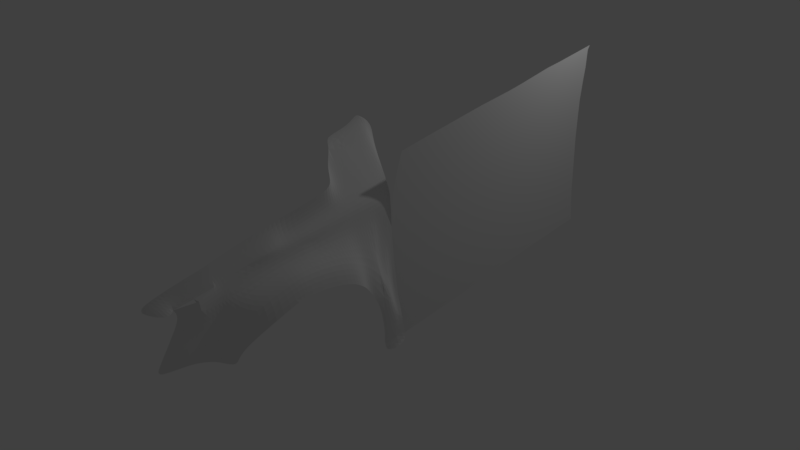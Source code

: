 # Source: w-jetta-2017-3dbody.blend  (saved by Blender 2.77.0; exported with 4.5.12 LTS)
import bpy
from mathutils import Matrix  # noqa: F401  (used for matrix-valued properties, if any)

bpy.ops.wm.read_factory_settings(use_empty=True)
scene = bpy.context.scene
scene.name = 'Scene'

# ---- collections
col_collection_1 = bpy.data.collections.new('Collection 1'); scene.collection.children.link(col_collection_1)

# ---- world
world_world = bpy.data.worlds.new('World'); scene.world = world_world
world_world.color = (0.05088, 0.05088, 0.05088)
world_world.use_sun_shadow = False
world_world.sun_shadow_jitter_overblur = 0.0
world_world.cycles.sampling_method = 'MANUAL'

# ---- cameras
cam_camera = bpy.data.cameras.new('Camera')
cam_camera.clip_end = 100.0
cam_camera.lens = 35.0
cam_camera.sensor_width = 32.0
cam_camera.sensor_height = 18.0
cam_camera.ortho_scale = 7.314
cam_camera.dof.focus_distance = 0.0
cam_camera.dof.aperture_fstop = 128.0

# ---- lights
light_lamp = bpy.data.lights.new('Lamp', 'POINT')
light_lamp.transmission_factor = 0.0
light_lamp.cutoff_distance = 30.0
light_lamp.energy = 100.0
light_lamp.shadow_buffer_clip_start = 1.001
light_lamp.shadow_soft_size = 0.1
light_lamp.shadow_maximum_resolution = 0.006
light_lamp.use_absolute_resolution = True

# ---- meshes
me_plane_001 = bpy.data.meshes.new('Plane.001')
me_plane_001.from_pydata([(-0.3788, -0.9811, -1.184e-07), (1.177, -1.0, -3.452e-08), (-0.5002, 1.015, -9.527e-08), (1.098, 1.0, -1.918e-08), (-1.944, -0.9653, 1.884e-07), (-2.108, 1.028, 2.195e-07), (-4.243, -0.9779, 6.343e-07), (-4.358, 1.013, 6.554e-07), (-6.119, -0.9758, 9.999e-07), (-6.207, 1.014, 1.016e-06), (-6.604, -1.0, 1.091e-06), (-6.718, 1.0, 1.113e-06), (4.147, -0.977, -6.097e-07), (3.948, 1.015, -5.72e-07), (6.585, -0.9745, -1.084e-06), (6.379, 1.016, -1.045e-06), (8.815, -0.9956, -1.521e-06), (8.745, 1.0, -1.508e-06), (10.41, 1.005, -1.831e-06), (11.75, -1.0, -2.092e-06), (11.69, 1.0, -2.082e-06), (14.12, -1.0, -2.554e-06), (14.04, 1.0, -2.539e-06), (-0.6341, 3.217, 2.266e-07), (1.098, 3.206, 2.772e-07), (-2.289, 3.226, 5.501e-07), (-4.482, 3.215, 9.755e-07), (-6.338, 3.216, 1.337e-06), (-6.8, 3.206, 1.426e-06), (3.814, 3.216, -2.502e-07), (6.237, 3.218, -7.218e-07), (8.663, 3.206, -1.196e-06), (10.33, 3.209, -1.52e-06), (11.64, 3.206, -1.775e-06), (14.04, 3.206, -2.243e-06), (-0.774, 5.517, 5.628e-07), (0.9332, 5.51, 6.189e-07), (-2.478, 5.522, 8.955e-07), (-4.636, 5.515, 1.315e-06), (-6.475, 5.516, 1.673e-06), (-6.883, 5.51, 1.751e-06), (3.675, 5.516, 8.596e-08), (6.09, 5.517, -3.842e-07), (8.58, 5.51, -8.7e-07), (10.25, 5.512, -1.194e-06), (11.64, 5.51, -1.465e-06), (13.92, 5.51, -1.909e-06), (-0.9198, 7.914, 9.134e-07), (0.8919, 7.912, 9.497e-07), (-2.676, 7.916, 1.256e-06), (-4.771, 7.913, 1.663e-06), (-6.617, 7.913, 2.023e-06), (-7.048, 7.912, 2.106e-06), (3.53, 7.914, 4.364e-07), (5.936, 7.914, -3.215e-08), (8.498, 7.912, -5.312e-07), (10.16, 7.912, -8.555e-07), (11.6, 7.912, -1.135e-06), (13.83, 7.912, -1.57e-06), (-1.066, 10.31, 1.264e-06), (0.768, 10.31, 1.297e-06), (-2.873, 10.31, 1.616e-06), (-4.873, 10.31, 2.005e-06), (-6.76, 10.31, 2.373e-06), (-7.255, 10.31, 2.469e-06), (3.384, 10.31, 7.868e-07), (5.782, 10.31, 3.198e-07), (8.374, 10.31, -1.843e-07), (10.08, 10.31, -5.165e-07), (11.47, 10.31, -7.877e-07), (13.79, 10.31, -1.239e-06), (-1.211, 12.7, 1.614e-06), (0.6027, 12.71, 1.651e-06), (-3.07, 12.7, 1.975e-06), (-5.008, 12.7, 2.353e-06), (-6.902, 12.7, 2.722e-06), (-7.461, 12.71, 2.831e-06), (3.239, 12.7, 1.136e-06), (5.629, 12.7, 6.71e-07), (8.291, 12.71, 1.537e-07), (9.995, 12.71, -1.783e-07), (11.43, 12.71, -4.577e-07), (13.75, 12.71, -9.093e-07), (-1.359, 15.14, 1.969e-06), (0.4788, 15.15, 2.002e-06), (-3.27, 15.13, 2.34e-06), (-5.145, 15.14, 2.707e-06), (-7.046, 15.14, 3.077e-06), (-7.544, 15.15, 3.175e-06), (3.092, 15.14, 1.492e-06), (5.473, 15.13, 1.028e-06), (8.208, 15.15, 4.973e-07), (9.909, 15.14, 1.657e-07), (11.35, 15.15, -1.141e-07), (13.71, 15.15, -5.737e-07), (-1.5, 17.45, 2.307e-06), (0.3962, 17.46, 2.329e-06), (-3.46, 17.43, 2.687e-06), (-5.276, 17.45, 3.042e-06), (-7.184, 17.45, 3.414e-06), (-7.668, 17.46, 3.51e-06), (2.952, 17.45, 1.83e-06), (5.325, 17.44, 1.367e-06), (8.126, 17.46, 8.242e-07), (9.827, 17.46, 4.922e-07), (11.31, 17.46, 2.048e-07), (13.63, 17.46, -2.468e-07), (-1.658, 20.04, 2.687e-06), (0.3135, 19.9, 2.673e-06), (-3.704, 20.4, 3.133e-06), (-5.376, 20.75, 3.505e-06), (-7.392, 20.95, 3.925e-06), (-7.874, 21.3, 4.066e-06), (2.812, 19.75, 2.167e-06), (5.176, 19.75, 1.706e-06), (8.002, 19.77, 1.159e-06), (9.746, 19.77, 8.187e-07), (11.14, 19.86, 5.59e-07), (13.63, 20.19, 1.196e-07), (-0.3788, -3.609, -4.715e-07), (1.281, -3.628, -4.077e-07), (-1.944, -3.593, -1.646e-07), (-4.108, -3.605, 2.55e-07), (-5.975, -3.603, 6.19e-07), (-6.432, -3.628, 7.046e-07), (4.147, -3.605, -9.627e-07), (6.585, -3.602, -1.437e-06), (8.824, -3.628, -1.876e-06), (8.949, -3.619, -1.9e-06), (11.83, -3.628, -2.462e-06), (14.2, -3.628, -2.924e-06), (-0.3788, -6.484, -8.578e-07), (1.384, -6.503, -8.141e-07), (-1.944, -6.468, -5.51e-07), (-4.036, -6.481, -1.453e-07), (-5.717, -6.479, 1.824e-07), (-6.26, -6.503, 2.847e-07), (4.147, -6.48, -1.349e-06), (6.585, -6.478, -1.823e-06), (8.824, -6.503, -2.263e-06), (9.265, -6.494, -2.347e-06), (11.86, -6.503, -2.854e-06), (14.23, -6.503, -3.316e-06), (-0.3788, -9.459, -1.257e-06), (1.487, -9.478, -1.234e-06), (-1.944, -9.443, -9.506e-07), (-3.893, -9.456, -5.729e-07), (-5.516, -9.453, -2.564e-07), (-6.059, -9.478, -1.54e-07), (4.147, -9.455, -1.749e-06), (6.585, -9.452, -2.223e-06), (8.824, -9.478, -2.662e-06), (9.609, -9.469, -2.814e-06), (11.92, -9.478, -3.265e-06), (14.29, -9.478, -3.727e-06), (-0.3788, -13.34, -1.779e-06), (1.831, -13.39, -1.827e-06), (-1.944, -13.13, -1.446e-06), (-3.749, -12.65, -1.03e-06), (-5.373, -12.08, -6.367e-07), (-5.887, -11.84, -5.052e-07), (4.147, -13.4, -2.278e-06), (6.585, -13.31, -2.741e-06), (8.824, -13.13, -3.154e-06), (10.87, -12.98, -3.532e-06), (12.0, -12.85, -3.734e-06), (14.35, -11.96, -4.071e-06)], [], [(0, 1, 3, 2), (0, 2, 5, 4), (4, 5, 7, 6), (6, 7, 9, 8), (8, 9, 11, 10), (3, 1, 12, 13), (13, 12, 14, 15), (15, 14, 16, 17), (17, 16, 19, 20, 18), (20, 19, 21, 22), (20, 22, 34, 33), (18, 20, 33, 32), (2, 3, 24, 23), (17, 18, 32, 31), (15, 17, 31, 30), (11, 9, 27, 28), (13, 15, 30, 29), (9, 7, 26, 27), (3, 13, 29, 24), (7, 5, 25, 26), (5, 2, 23, 25), (26, 25, 37, 38), (32, 33, 45, 44), (29, 30, 42, 41), (27, 26, 38, 39), (33, 34, 46, 45), (23, 24, 36, 35), (30, 31, 43, 42), (28, 27, 39, 40), (25, 23, 35, 37), (31, 32, 44, 43), (24, 29, 41, 36), (41, 42, 54, 53), (39, 38, 50, 51), (45, 46, 58, 57), (35, 36, 48, 47), (42, 43, 55, 54), (40, 39, 51, 52), (37, 35, 47, 49), (43, 44, 56, 55), (36, 41, 53, 48), (38, 37, 49, 50), (44, 45, 57, 56), (47, 48, 60, 59), (54, 55, 67, 66), (52, 51, 63, 64), (49, 47, 59, 61), (55, 56, 68, 67), (48, 53, 65, 60), (50, 49, 61, 62), (56, 57, 69, 68), (53, 54, 66, 65), (51, 50, 62, 63), (57, 58, 70, 69), (61, 59, 71, 73), (67, 68, 80, 79), (60, 65, 77, 72), (62, 61, 73, 74), (68, 69, 81, 80), (65, 66, 78, 77), (63, 62, 74, 75), (69, 70, 82, 81), (59, 60, 72, 71), (66, 67, 79, 78), (64, 63, 75, 76), (72, 77, 89, 84), (74, 73, 85, 86), (80, 81, 93, 92), (77, 78, 90, 89), (75, 74, 86, 87), (81, 82, 94, 93), (71, 72, 84, 83), (78, 79, 91, 90), (76, 75, 87, 88), (73, 71, 83, 85), (79, 80, 92, 91), (89, 90, 102, 101), (87, 86, 98, 99), (93, 94, 106, 105), (83, 84, 96, 95), (90, 91, 103, 102), (88, 87, 99, 100), (85, 83, 95, 97), (91, 92, 104, 103), (84, 89, 101, 96), (86, 85, 97, 98), (92, 93, 105, 104), (105, 106, 118, 117), (95, 96, 108, 107), (102, 103, 115, 114), (100, 99, 111, 112), (97, 95, 107, 109), (103, 104, 116, 115), (96, 101, 113, 108), (98, 97, 109, 110), (104, 105, 117, 116), (101, 102, 114, 113), (99, 98, 110, 111), (19, 16, 128, 129), (6, 8, 123, 122), (4, 6, 122, 121), (16, 127, 128), (0, 4, 121, 119), (16, 14, 126, 127), (14, 12, 125, 126), (12, 1, 120, 125), (1, 0, 119, 120), (21, 19, 129, 130), (8, 10, 124, 123), (125, 120, 132, 137), (121, 122, 134, 133), (129, 128, 140, 141), (126, 125, 137, 138), (122, 123, 135, 134), (130, 129, 141, 142), (120, 119, 131, 132), (127, 126, 138, 139), (123, 124, 136, 135), (119, 121, 133, 131), (128, 127, 139, 140), (141, 140, 152, 153), (138, 137, 149, 150), (134, 135, 147, 146), (142, 141, 153, 154), (132, 131, 143, 144), (139, 138, 150, 151), (135, 136, 148, 147), (131, 133, 145, 143), (140, 139, 151, 152), (137, 132, 144, 149), (133, 134, 146, 145), (146, 147, 159, 158), (154, 153, 165, 166), (144, 143, 155, 156), (151, 150, 162, 163), (147, 148, 160, 159), (143, 145, 157, 155), (152, 151, 163, 164), (149, 144, 156, 161), (145, 146, 158, 157), (153, 152, 164, 165), (150, 149, 161, 162)])
me_plane_001.use_remesh_preserve_volume = False
me_plane_001.use_remesh_preserve_attributes = False
me_plane_001.use_mirror_vertex_groups = False
me_plane_001.update()
me_plane = bpy.data.meshes.new('Plane')
me_plane.from_pydata([(-0.6711, -0.7479, -2.744), (0.9943, -2.272, -2.451), (-0.9459, 1.0, -1.673), (2.239, -3.304, -2.335), (2.212, 1.0, -1.654), (3.178, -4.106, -2.247), (3.167, 1.0, -1.565), (3.993, -4.641, -2.172), (-1.819, 1.0, -1.917), (-1.444, -1.193, -3.08), (-1.827, 1.0, -2.636), (-0.9835, 3.354, -1.673), (2.024, 3.354, -1.671), (2.867, 3.354, -0.2335), (-2.253, 3.354, -1.928), (-2.236, 3.341, -2.354), (-2.467, 4.529, -2.368), (-0.9647, 4.523, -1.673), (1.991, 4.534, -0.315), (2.681, 3.605, -1.61), (-2.757, 7.013, -2.154), (-0.9967, 7.013, -1.764), (0.7779, 7.01, 0.3705), (-2.822, 11.21, -2.122), (-1.112, 11.21, -1.869), (-0.2142, 11.21, 0.3721), (-3.279, 11.21, -1.972), (-2.822, 13.17, -2.122), (-1.112, 13.17, -1.869), (-0.2142, 13.17, 0.3721), (-3.437, 13.17, -3.236), (-2.088, 16.27, -2.054), (-1.112, 16.27, -1.869), (0.2593, 16.27, 0.3222), (-2.822, 16.27, -2.122), (-3.707, 16.27, -3.261), (-2.822, 19.53, -2.122), (-1.112, 19.53, -1.869), (1.229, 19.53, 0.3185), (-4.046, 19.53, -3.292), (-2.822, 22.7, -2.122), (-1.112, 22.7, -1.869), (3.251, 22.69, -0.1979), (-4.359, 22.7, -3.322), (-2.822, 24.49, -2.122), (-1.112, 24.49, -1.869), (4.985, 24.47, -0.03664), (-4.47, 24.49, -3.332), (-4.682, 26.16, -3.352), (-1.112, 26.16, -1.869), (-2.822, 26.16, -2.122), (-2.822, 27.76, -2.122), (-1.112, 27.76, -1.869), (-4.718, 27.76, -3.355), (-2.088, 28.92, -2.054), (-1.112, 28.85, -1.869), (-2.822, 29.05, -2.122), (-4.786, 29.47, -3.361), (-2.822, 21.12, -2.122), (-1.112, 21.12, -1.869), (2.246, 21.12, 0.3192), (-4.174, 21.12, -3.304), (-9.625, 29.47, -7.034), (-8.734, 26.16, -6.816), (-9.062, 27.76, -6.846), (-8.618, 24.49, -6.775), (-7.118, 22.7, -5.647), (-10.09, 29.47, -7.817), (-9.074, 25.12, -8.152), (-9.476, 27.76, -7.72), (-10.4, 30.03, -7.921), (-7.49, 30.49, -5.839), (-10.06, 30.49, -7.301), (-10.07, 30.49, -7.293), (-9.044, 31.37, -6.737), (-5.215, 13.17, -3.507), (-5.551, 16.27, -3.318), (-5.971, 19.53, -3.265), (-6.287, 21.12, -3.341), (-3.701, 4.536, -4.113), (-4.167, 7.013, -3.996), (-4.985, 11.21, -3.607), (1.865, 13.17, 0.9812), (2.339, 16.27, 0.8843), (3.308, 19.53, 0.9745), (5.843, 22.69, 0.03629), (8.313, 24.48, -0.1082), (4.515, 21.12, 0.9928), (5.757, 3.197, 0.02824), (5.243, 2.096, -1.366), (4.53, 4.534, -0.08583), (5.298, 3.605, -0.01447), (2.858, 7.01, 0.8856), (1.865, 11.21, 0.9812), (1.865, 13.17, -1.686), (2.59, 27.76, -1.619), (4.508, 26.16, -1.44), (5.457, 24.89, 0.007263), (7.398, 26.12, 0.09409), (8.793, 26.9, -0.01313), (8.59, 27.76, -1.061), (7.724, 28.85, -1.141), (8.041, 28.38, -1.112), (11.41, 27.72, -0.2988), (11.22, 28.55, -0.8158), (10.52, 29.08, -0.8816), (9.116, 24.88, -0.1713), (13.36, 28.48, -0.5106), (12.47, 29.37, -0.7003), (13.62, 28.78, -0.5398), (13.62, 29.48, -0.5927), (11.41, 25.71, -0.3515), (13.36, 26.1, -0.5053), (13.63, 26.12, -0.5265), (16.42, 28.78, -0.3323), (16.34, 30.43, -0.8091), (16.43, 26.39, -0.7467), (4.76, 0.9968, -1.399), (4.014, -0.767, -1.475), (-2.997, 1.0, -4.536), (-3.467, 3.327, -4.176), (-2.487, -1.017, -4.856), (-1.439, -2.541, -1.993), (-2.026, -2.552, -5.136), (-1.47, -3.918, -5.247), (2.223, -0.7463, -1.653), (3.172, -0.7462, -1.564), (1.635, 28.73, -1.707)], [(14, 15), (14, 8), (93, 94)], [(0, 1, 3, 125), (125, 3, 5, 126), (126, 5, 7, 118), (4, 6, 13, 12), (2, 4, 12, 11), (12, 13, 19, 18), (11, 12, 18, 17), (17, 18, 22, 21), (21, 22, 25, 24), (26, 23, 27, 30), (30, 27, 34, 35), (32, 33, 38, 37), (35, 34, 36, 39), (59, 60, 42, 41), (61, 58, 40, 43), (51, 52, 55, 54, 56), (41, 42, 46, 45), (43, 40, 44, 47), (43, 47, 65, 66), (47, 48, 63, 65), (58, 59, 41, 40), (51, 53, 48, 50), (109, 107, 103, 111, 112, 113), (86, 106, 111, 103, 99, 98, 97, 46), (110, 108, 105, 104, 103, 107, 109), (51, 56, 57, 53), (39, 36, 58, 61), (37, 38, 60, 59), (31, 32, 37, 36, 34), (36, 37, 59, 58), (73, 72, 74), (30, 35, 76, 75), (35, 39, 77, 76), (39, 61, 78, 77), (20, 26, 81, 80), (16, 20, 80, 79), (26, 30, 75, 81), (61, 43, 66, 78), (38, 33, 83, 84), (42, 60, 87, 85), (46, 42, 85, 86), (60, 38, 84, 87), (25, 22, 92, 93), (22, 18, 90, 92), (23, 24, 28, 27), (100, 99, 103, 104), (100, 95, 96, 98, 99), (52, 95, 127, 55), (49, 96, 95, 52), (95, 100, 102, 101, 127), (44, 45, 49, 50), (50, 49, 52, 51), (15, 16, 79, 120), (10, 15, 120, 119), (10, 119, 121, 9), (9, 121, 123, 122), (122, 123, 124), (4, 125, 126, 6), (2, 0, 125, 4), (69, 64, 62, 67), (46, 97, 96, 49, 45), (64, 53, 57, 62), (40, 41, 45, 44), (96, 97, 98), (62, 72, 73, 70, 67), (53, 64, 63, 48), (62, 57, 71, 72), (72, 71, 74), (27, 28, 32, 31, 34), (48, 47, 44, 50), (25, 29, 28, 24), (25, 93, 82, 29), (33, 32, 28, 29), (33, 29, 82, 83), (20, 21, 24, 23), (23, 26, 20), (10, 8, 2), (101, 102, 100, 104, 105), (110, 109, 113, 116, 114, 115), (126, 118, 117, 6), (6, 117, 89, 88, 13), (88, 91, 90, 18, 19, 13), (16, 17, 21, 20), (16, 15, 11, 17), (2, 11, 15, 8), (8, 9, 0, 2), (65, 63, 64, 69, 68)])
me_plane.use_remesh_preserve_volume = False
me_plane.use_remesh_preserve_attributes = False
me_plane.use_mirror_vertex_groups = False
me_plane.update()

# ---- objects
ob_plane_001 = bpy.data.objects.new('Plane.001', me_plane_001)
ob_plane = bpy.data.objects.new('Plane', me_plane)
ob_lamp = bpy.data.objects.new('Lamp', light_lamp)
ob_camera = bpy.data.objects.new('Camera', cam_camera)

# ---- transforms, parenting, visibility, modifiers, constraints
ob_plane_001.location = (3.282, -1.498, 2.77)
ob_plane_001.rotation_euler = (-1.344e-07, 1.571, 0.0)
ob_plane_001.scale = (0.1225, 0.1225, 0.1225)
ob_plane_001.lineart.crease_threshold = 0.0
ob_plane.location = (3.461, -6.131, 2.712)
ob_plane.rotation_euler = (-1.49e-07, 1.571, 0.0)
ob_plane.scale = (0.104, 0.104, 0.104)
ob_plane.lineart.crease_threshold = 0.0
_m = ob_plane.modifiers.new('Subsurf', 'SUBSURF')
_m.uv_smooth = 'PRESERVE_CORNERS'
_m.quality = 2
_m.levels = 0
_m.show_only_control_edges = False
ob_lamp.location = (4.076, 1.005, 5.904)
ob_lamp.rotation_euler = (0.6503, 0.05522, 1.866)
ob_lamp.lock_rotations_4d = False
ob_lamp.empty_display_type = 'ARROWS'
ob_lamp.color = (0.0, 0.0, 0.0, 0.0)
ob_lamp.lineart.crease_threshold = 0.0
ob_camera.location = (7.481, -6.508, 5.344)
ob_camera.rotation_euler = (1.109, 0.01082, 0.8149)
ob_camera.lock_rotations_4d = False
ob_camera.empty_display_type = 'ARROWS'
ob_camera.color = (0.0, 0.0, 0.0, 0.0)
ob_camera.display_type = 'WIRE'
ob_camera.lineart.crease_threshold = 0.0

# ---- collection membership
col_collection_1.objects.link(ob_plane_001)
col_collection_1.objects.link(ob_plane)
col_collection_1.objects.link(ob_lamp)
col_collection_1.objects.link(ob_camera)

# ---- scene / render settings (as saved in the file)
scene.camera = ob_plane
scene.frame_start = 1; scene.frame_end = 250; scene.frame_set(1)
scene.render.engine = 'BLENDER_EEVEE_NEXT'
scene.render.resolution_percentage = 50
scene.render.dither_intensity = 0.0
scene.cycles.use_denoising = False
scene.cycles.samples = 128
scene.cycles.sampling_pattern = 'TABULATED_SOBOL'
scene.cycles.light_sampling_threshold = 0.0
scene.cycles.use_adaptive_sampling = False
scene.cycles.use_light_tree = False
scene.cycles.blur_glossy = 0.0
scene.cycles.sample_clamp_indirect = 0.0
scene.view_settings.view_transform = 'Standard'
bpy.context.view_layer.update()

# ---- added for rendering (the .blend has no active camera): camera
cam_auto = bpy.data.cameras.new('AutoCamera')
cam_auto.lens = 50.0
cam_auto.sensor_width = 36.0
cam_auto.clip_end = 1000.0
ob_auto_camera = bpy.data.objects.new('AutoCamera', cam_auto)
scene.collection.objects.link(ob_auto_camera)
ob_auto_camera.location = (10.7389, -11.9315, 8.51819)
ob_auto_camera.rotation_euler = (1.09748, -7.21219e-08, 0.694738)
scene.camera = ob_auto_camera
bpy.context.view_layer.update()
